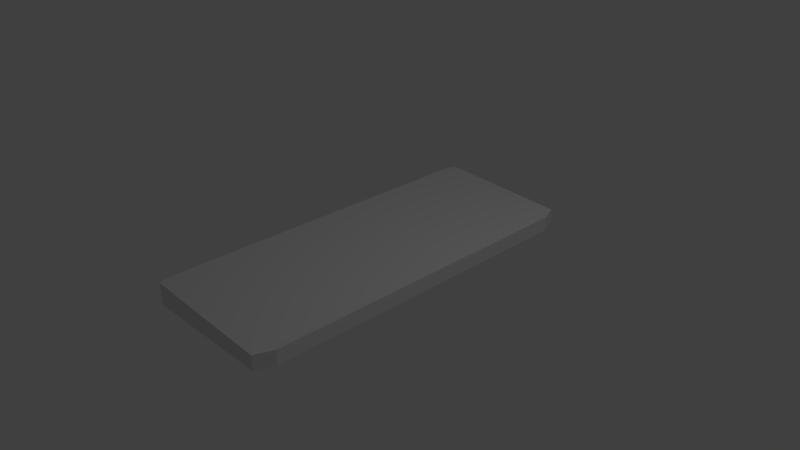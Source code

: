 # Source: keyboard.blend  (saved by Blender 2.70.0; exported with 4.5.12 LTS)
import bpy
from mathutils import Matrix  # noqa: F401  (used for matrix-valued properties, if any)

bpy.ops.wm.read_factory_settings(use_empty=True)
scene = bpy.context.scene
scene.name = 'Scene'

# ---- collections
col_collection_1 = bpy.data.collections.new('Collection 1'); scene.collection.children.link(col_collection_1)

# ---- materials (node trees are filled in below, after node groups)
mat_material = bpy.data.materials.new('Material')
mat_material.alpha_threshold = 0.0
mat_material.use_transparent_shadow = False
mat_material.roughness = 0.5
mat_material.line_color = (0.0, 0.0, 0.0, 1.0)

# ---- material node trees

# ---- world
world_world = bpy.data.worlds.new('World'); scene.world = world_world
world_world.color = (0.05088, 0.05088, 0.05088)
world_world.use_sun_shadow = False
world_world.sun_shadow_jitter_overblur = 0.0
world_world.cycles.sampling_method = 'MANUAL'
world_world.cycles.sample_map_resolution = 256

# ---- cameras
cam_camera = bpy.data.cameras.new('Camera')
cam_camera.clip_end = 100.0
cam_camera.lens = 35.0
cam_camera.sensor_width = 32.0
cam_camera.sensor_height = 18.0
cam_camera.ortho_scale = 7.314
cam_camera.dof.focus_distance = 0.0
cam_camera.dof.aperture_fstop = 128.0

# ---- lights
light_lamp = bpy.data.lights.new('Lamp', 'POINT')
light_lamp.transmission_factor = 0.0
light_lamp.cutoff_distance = 30.0
light_lamp.energy = 100.0
light_lamp.shadow_buffer_clip_start = 1.001
light_lamp.shadow_soft_size = 0.1
light_lamp.shadow_maximum_resolution = 0.006
light_lamp.use_absolute_resolution = True
light_lamp.cycles.use_multiple_importance_sampling = False

# ---- meshes
me_cube = bpy.data.meshes.new('Cube')
me_cube.from_pydata([(0.9, 1.0, -1.0), (1.0, 0.9, -1.0), (1.0, 0.9, 1.0), (0.9, 1.0, 1.0), (1.0, -0.9, -1.0), (0.9, -1.0, -1.0), (0.9, -1.0, 1.0), (1.0, -0.9, 1.0), (-0.95, -1.0, -1.0), (-1.0, -0.95, -1.0), (-1.0, -0.95, 1.984), (-0.95, -1.0, 1.984), (-1.0, 0.95, -1.0), (-0.95, 1.0, -1.0), (-0.95, 1.0, 1.984), (-1.0, 0.95, 1.984)], [], [(0, 1, 4, 5, 8, 9, 12, 13), (1, 2, 7, 4), (5, 6, 11, 8), (0, 3, 2, 1), (4, 7, 6, 5), (2, 3, 14, 15, 10, 11, 6, 7), (8, 11, 10, 9), (9, 10, 15, 12), (12, 15, 14, 13), (3, 0, 13, 14)])
me_cube.materials.append(mat_material)
me_cube.use_remesh_preserve_volume = False
me_cube.use_remesh_preserve_attributes = False
me_cube.use_mirror_vertex_groups = False
me_cube.update()

# ---- objects
ob_keyboard = bpy.data.objects.new('keyboard', me_cube)
ob_lamp = bpy.data.objects.new('Lamp', light_lamp)
ob_camera = bpy.data.objects.new('Camera', cam_camera)

# ---- transforms, parenting, visibility, modifiers, constraints
ob_keyboard.location = (0.0, 0.0, 0.0)
ob_keyboard.scale = (1.0, -2.509, 0.1)
ob_keyboard.lock_rotations_4d = False
ob_keyboard.empty_display_type = 'ARROWS'
ob_keyboard.lineart.crease_threshold = 0.0
ob_lamp.location = (4.076, 1.005, 5.904)
ob_lamp.rotation_euler = (0.6503, 0.05522, 1.866)
ob_lamp.lock_rotations_4d = False
ob_lamp.empty_display_type = 'ARROWS'
ob_lamp.color = (0.0, 0.0, 0.0, 0.0)
ob_lamp.lineart.crease_threshold = 0.0
ob_camera.location = (7.481, -6.508, 5.344)
ob_camera.rotation_euler = (1.109, 0.01082, 0.8149)
ob_camera.lock_rotations_4d = False
ob_camera.empty_display_type = 'ARROWS'
ob_camera.color = (0.0, 0.0, 0.0, 0.0)
ob_camera.display_type = 'WIRE'
ob_camera.lineart.crease_threshold = 0.0

# ---- collection membership
col_collection_1.objects.link(ob_keyboard)
col_collection_1.objects.link(ob_lamp)
col_collection_1.objects.link(ob_camera)

# ---- scene / render settings (as saved in the file)
scene.camera = ob_camera
scene.frame_start = 1; scene.frame_end = 250; scene.frame_set(1)
scene.render.engine = 'BLENDER_EEVEE_NEXT'
scene.render.resolution_percentage = 50
scene.render.dither_intensity = 0.0
scene.cycles.use_denoising = False
scene.cycles.samples = 10
scene.cycles.sampling_pattern = 'TABULATED_SOBOL'
scene.cycles.light_sampling_threshold = 0.0
scene.cycles.use_adaptive_sampling = False
scene.cycles.use_light_tree = False
scene.cycles.blur_glossy = 0.0
scene.cycles.volume_bounces = 1
scene.cycles.pixel_filter_type = 'GAUSSIAN'
scene.cycles.sample_clamp_indirect = 0.0
scene.view_settings.view_transform = 'Standard'
bpy.context.view_layer.update()
